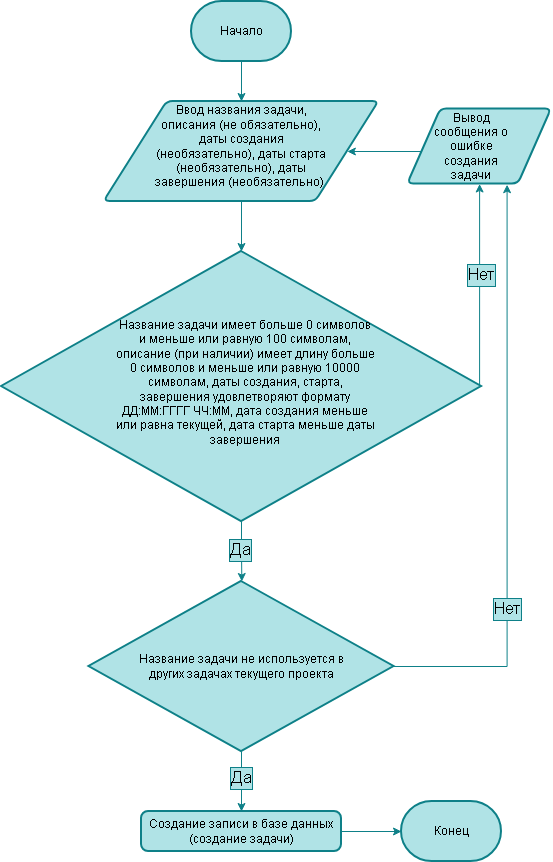

The diagram above was exported from draw.io. Its source (the exported page's mxGraphModel, read from the mxfile embedded in the PNG):
<mxGraphModel dx="1290" dy="716" grid="1" gridSize="10" guides="1" tooltips="1" connect="1" arrows="1" fold="1" page="1" pageScale="1" pageWidth="827" pageHeight="1169" math="0" shadow="0">
  <root>
    <mxCell id="0" />
    <mxCell id="1" parent="0" />
    <mxCell id="w5tFXIEkqVHrYifhVbyY-4" edge="1" parent="1" source="w5tFXIEkqVHrYifhVbyY-1" style="edgeStyle=orthogonalEdgeStyle;rounded=0;orthogonalLoop=1;jettySize=auto;html=1;exitX=0.5;exitY=1;exitDx=0;exitDy=0;exitPerimeter=0;defaultLabelBackgroundColor=page;fillColor=#b0e3e6;strokeColor=#0e8088;" target="w5tFXIEkqVHrYifhVbyY-3">
      <mxGeometry relative="1" as="geometry" />
    </mxCell>
    <mxCell id="w5tFXIEkqVHrYifhVbyY-1" parent="1" style="strokeWidth=2;html=1;shape=mxgraph.flowchart.terminator;whiteSpace=wrap;fillColor=#b0e3e6;strokeColor=#0e8088;" value="Начало" vertex="1">
      <mxGeometry height="60" width="100" x="340" y="20" as="geometry" />
    </mxCell>
    <mxCell id="w5tFXIEkqVHrYifhVbyY-2" parent="1" style="strokeWidth=2;html=1;shape=mxgraph.flowchart.terminator;whiteSpace=wrap;fillColor=#b0e3e6;strokeColor=#0e8088;" value="Конец" vertex="1">
      <mxGeometry height="60" width="100" x="550" y="820" as="geometry" />
    </mxCell>
    <mxCell id="kHYXrCwUafZGVRGlPs33-14" edge="1" parent="1" source="w5tFXIEkqVHrYifhVbyY-3" style="edgeStyle=orthogonalEdgeStyle;rounded=0;orthogonalLoop=1;jettySize=auto;html=1;exitX=0.5;exitY=1;exitDx=0;exitDy=0;defaultLabelBackgroundColor=page;fillColor=#b0e3e6;strokeColor=#0e8088;" target="w5tFXIEkqVHrYifhVbyY-13">
      <mxGeometry relative="1" as="geometry" />
    </mxCell>
    <mxCell id="w5tFXIEkqVHrYifhVbyY-3" parent="1" style="shape=parallelogram;html=1;strokeWidth=2;perimeter=parallelogramPerimeter;whiteSpace=wrap;rounded=1;arcSize=12;size=0.23;fillColor=#b0e3e6;strokeColor=#0e8088;" value="" vertex="1">
      <mxGeometry height="100" width="275" x="252.5" y="120" as="geometry" />
    </mxCell>
    <mxCell id="kHYXrCwUafZGVRGlPs33-15" edge="1" parent="1" source="w5tFXIEkqVHrYifhVbyY-13" style="edgeStyle=orthogonalEdgeStyle;rounded=0;orthogonalLoop=1;jettySize=auto;html=1;exitX=1;exitY=0.5;exitDx=0;exitDy=0;exitPerimeter=0;entryX=0.5;entryY=1;entryDx=0;entryDy=0;defaultLabelBackgroundColor=page;fillColor=#b0e3e6;strokeColor=#0e8088;" target="kHYXrCwUafZGVRGlPs33-6">
      <mxGeometry relative="1" as="geometry">
        <Array as="points">
          <mxPoint x="628.1" y="405" />
        </Array>
      </mxGeometry>
    </mxCell>
    <mxCell id="kHYXrCwUafZGVRGlPs33-16" connectable="0" parent="kHYXrCwUafZGVRGlPs33-15" style="edgeLabel;html=1;align=center;verticalAlign=middle;resizable=0;points=[];inheritText=fontFamily,fontColor,fontStyle,textOpacity,labelBorderWidth,defaultLabelBackgroundColor,labelPadding;defaultLabelBackgroundColor=page;fontSize=17;labelBackgroundColor=#b0e3e6;labelBorderColor=#0e8088;" value="Нет" vertex="1">
      <mxGeometry relative="1" x="0.105" y="-1" as="geometry">
        <mxPoint as="offset" />
      </mxGeometry>
    </mxCell>
    <mxCell id="kHYXrCwUafZGVRGlPs33-17" edge="1" parent="1" source="w5tFXIEkqVHrYifhVbyY-13" style="edgeStyle=orthogonalEdgeStyle;rounded=0;orthogonalLoop=1;jettySize=auto;html=1;exitX=0.5;exitY=1;exitDx=0;exitDy=0;exitPerimeter=0;defaultLabelBackgroundColor=page;fillColor=#b0e3e6;strokeColor=#0e8088;">
      <mxGeometry relative="1" as="geometry">
        <mxPoint x="390.34920634920627" y="600" as="targetPoint" />
      </mxGeometry>
    </mxCell>
    <mxCell id="kHYXrCwUafZGVRGlPs33-18" connectable="0" parent="kHYXrCwUafZGVRGlPs33-17" style="edgeLabel;html=1;align=center;verticalAlign=middle;resizable=0;points=[];inheritText=fontFamily,fontColor,fontStyle,textOpacity,labelBorderWidth,defaultLabelBackgroundColor,labelPadding;defaultLabelBackgroundColor=page;labelBackgroundColor=#b0e3e6;labelBorderColor=#0e8088;fontSize=17;" value="Да" vertex="1">
      <mxGeometry relative="1" x="-0.0737" y="-2" as="geometry">
        <mxPoint as="offset" />
      </mxGeometry>
    </mxCell>
    <mxCell id="w5tFXIEkqVHrYifhVbyY-13" parent="1" style="strokeWidth=2;html=1;shape=mxgraph.flowchart.decision;whiteSpace=wrap;fillColor=#b0e3e6;strokeColor=#0e8088;" value="" vertex="1">
      <mxGeometry height="270" width="480" x="150" y="270" as="geometry" />
    </mxCell>
    <mxCell id="kHYXrCwUafZGVRGlPs33-12" edge="1" parent="1" source="kHYXrCwUafZGVRGlPs33-6" style="edgeStyle=orthogonalEdgeStyle;rounded=0;orthogonalLoop=1;jettySize=auto;html=1;exitX=0;exitY=0.5;exitDx=0;exitDy=0;defaultLabelBackgroundColor=page;fillColor=#b0e3e6;strokeColor=#0e8088;" target="w5tFXIEkqVHrYifhVbyY-3">
      <mxGeometry relative="1" x="0.0014" as="geometry">
        <Array as="points">
          <mxPoint x="572.8" y="170" />
        </Array>
      </mxGeometry>
    </mxCell>
    <mxCell id="kHYXrCwUafZGVRGlPs33-6" parent="1" style="shape=parallelogram;html=1;strokeWidth=2;perimeter=parallelogramPerimeter;whiteSpace=wrap;rounded=1;arcSize=12;size=0.23;fillColor=#b0e3e6;strokeColor=#0e8088;" value="" vertex="1">
      <mxGeometry height="75" width="143.75" x="556.25" y="127.5" as="geometry" />
    </mxCell>
    <mxCell id="kHYXrCwUafZGVRGlPs33-10" parent="1" style="text;html=1;whiteSpace=wrap;strokeColor=none;fillColor=none;align=center;verticalAlign=middle;rounded=0;" value="Ввод названия задачи, описания (не обязательно), даты создания (необязательно), даты старта (необязательно), даты завершения (необязательно)&amp;nbsp;" vertex="1">
      <mxGeometry height="75" width="180" x="300" y="127.5" as="geometry" />
    </mxCell>
    <mxCell id="kHYXrCwUafZGVRGlPs33-11" parent="1" style="text;html=1;whiteSpace=wrap;strokeColor=none;fillColor=none;align=center;verticalAlign=middle;rounded=0;" value="Вывод сообщения о ошибке создания задачи" vertex="1">
      <mxGeometry height="30" width="80" x="580" y="150" as="geometry" />
    </mxCell>
    <mxCell id="kHYXrCwUafZGVRGlPs33-13" parent="1" style="text;html=1;whiteSpace=wrap;strokeColor=none;fillColor=none;align=center;verticalAlign=middle;rounded=0;" value="Название задачи имеет больше 0 символов и меньше или равную 100 символам, описание (при наличии) имеет длину больше 0 символов и меньше или равную 10000 символам, даты создания, старта, завершения удовлетворяют формату ДД:ММ:ГГГГ ЧЧ:ММ, дата создания меньше или равна текущей, дата старта меньше даты завершения" vertex="1">
      <mxGeometry height="130" width="262.5" x="262.5" y="336" as="geometry" />
    </mxCell>
    <mxCell id="kHYXrCwUafZGVRGlPs33-21" edge="1" parent="1" source="kHYXrCwUafZGVRGlPs33-19" style="edgeStyle=orthogonalEdgeStyle;rounded=0;orthogonalLoop=1;jettySize=auto;html=1;exitX=1;exitY=0.5;exitDx=0;exitDy=0;exitPerimeter=0;entryX=0.691;entryY=1.009;entryDx=0;entryDy=0;defaultLabelBackgroundColor=page;fillColor=#b0e3e6;strokeColor=#0e8088;entryPerimeter=0;" target="kHYXrCwUafZGVRGlPs33-6">
      <mxGeometry relative="1" x="-0.0261" as="geometry">
        <mxPoint x="538.4399999999999" y="692.5" as="sourcePoint" />
        <mxPoint x="660.0025" y="210" as="targetPoint" />
      </mxGeometry>
    </mxCell>
    <mxCell id="kHYXrCwUafZGVRGlPs33-22" connectable="0" parent="kHYXrCwUafZGVRGlPs33-21" style="edgeLabel;html=1;align=center;verticalAlign=middle;resizable=0;points=[];inheritText=fontFamily,fontColor,fontStyle,textOpacity,labelBorderWidth,defaultLabelBackgroundColor,labelPadding;defaultLabelBackgroundColor=page;labelBackgroundColor=#b0e3e6;labelBorderColor=#0e8088;fontSize=17;" value="Нет" vertex="1">
      <mxGeometry relative="1" x="-0.4261" as="geometry">
        <mxPoint as="offset" />
      </mxGeometry>
    </mxCell>
    <mxCell id="kHYXrCwUafZGVRGlPs33-24" edge="1" parent="1" source="kHYXrCwUafZGVRGlPs33-19" style="edgeStyle=orthogonalEdgeStyle;rounded=0;orthogonalLoop=1;jettySize=auto;html=1;exitX=0.5;exitY=1;exitDx=0;exitDy=0;exitPerimeter=0;entryX=0.5;entryY=0;entryDx=0;entryDy=0;defaultLabelBackgroundColor=page;fillColor=#b0e3e6;strokeColor=#0e8088;" target="kHYXrCwUafZGVRGlPs33-23">
      <mxGeometry relative="1" as="geometry" />
    </mxCell>
    <mxCell id="kHYXrCwUafZGVRGlPs33-25" connectable="0" parent="kHYXrCwUafZGVRGlPs33-24" style="edgeLabel;html=1;align=center;verticalAlign=middle;resizable=0;points=[];inheritText=fontFamily,fontColor,fontStyle,textOpacity,labelBorderWidth,defaultLabelBackgroundColor,labelPadding;defaultLabelBackgroundColor=page;labelBackgroundColor=#b0e3e6;labelBorderColor=#0e8088;fontSize=17;" value="Да" vertex="1">
      <mxGeometry relative="1" x="-0.1343" y="-1" as="geometry">
        <mxPoint as="offset" />
      </mxGeometry>
    </mxCell>
    <mxCell id="kHYXrCwUafZGVRGlPs33-19" parent="1" style="strokeWidth=2;html=1;shape=mxgraph.flowchart.decision;whiteSpace=wrap;fillColor=#b0e3e6;strokeColor=#0e8088;" value="" vertex="1">
      <mxGeometry height="170" width="305" x="237.5" y="600" as="geometry" />
    </mxCell>
    <mxCell id="kHYXrCwUafZGVRGlPs33-20" parent="1" style="text;html=1;whiteSpace=wrap;strokeColor=none;fillColor=none;align=center;verticalAlign=middle;rounded=0;" value="Название задачи не используется в других задачах текущего проекта" vertex="1">
      <mxGeometry height="130" width="210" x="285" y="620" as="geometry" />
    </mxCell>
    <mxCell id="kHYXrCwUafZGVRGlPs33-23" parent="1" style="rounded=1;whiteSpace=wrap;html=1;absoluteArcSize=1;arcSize=14;strokeWidth=2;fillColor=#b0e3e6;strokeColor=#0e8088;" value="Создание записи в базе данных (создание задачи)" vertex="1">
      <mxGeometry height="40" width="200" x="290" y="830" as="geometry" />
    </mxCell>
    <mxCell id="kHYXrCwUafZGVRGlPs33-26" edge="1" parent="1" source="kHYXrCwUafZGVRGlPs33-23" style="edgeStyle=orthogonalEdgeStyle;rounded=0;orthogonalLoop=1;jettySize=auto;html=1;exitX=1;exitY=0.5;exitDx=0;exitDy=0;entryX=0;entryY=0.5;entryDx=0;entryDy=0;entryPerimeter=0;defaultLabelBackgroundColor=page;fillColor=#b0e3e6;strokeColor=#0e8088;" target="w5tFXIEkqVHrYifhVbyY-2">
      <mxGeometry relative="1" as="geometry" />
    </mxCell>
  </root>
</mxGraphModel>